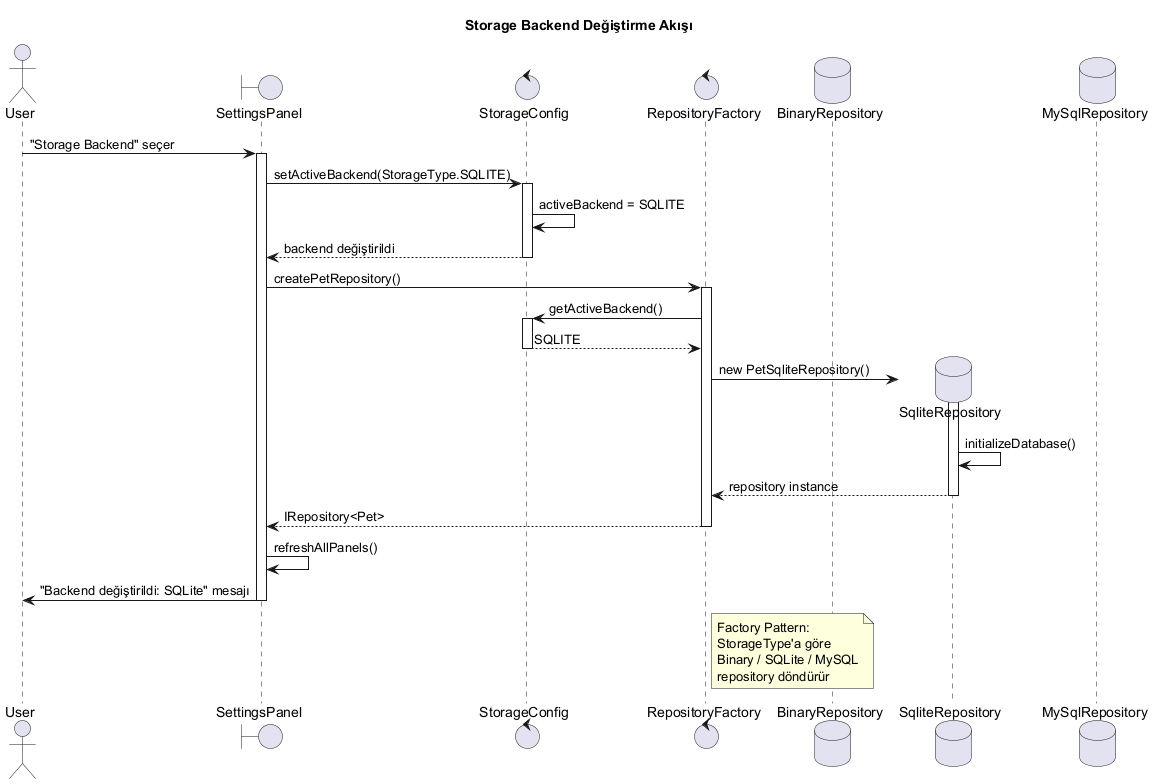

The diagram above was rendered by PlantUML. Its source (embedded in the PNG):
@startuml SwitchStorageSequence
title Storage Backend Değiştirme Akışı

actor "User" as User
boundary "SettingsPanel" as UI
control "StorageConfig" as Config
control "RepositoryFactory" as Factory
database "BinaryRepository" as Binary
database "SqliteRepository" as Sqlite
database "MySqlRepository" as MySQL

User -> UI : "Storage Backend" seçer
activate UI

UI -> Config : setActiveBackend(StorageType.SQLITE)
activate Config
Config -> Config : activeBackend = SQLITE
Config --> UI : backend değiştirildi
deactivate Config

UI -> Factory : createPetRepository()
activate Factory

Factory -> Config : getActiveBackend()
activate Config
Config --> Factory : SQLITE
deactivate Config

Factory -> Sqlite ** : new PetSqliteRepository()
activate Sqlite
Sqlite -> Sqlite : initializeDatabase()
Sqlite --> Factory : repository instance
deactivate Sqlite

Factory --> UI : IRepository<Pet>
deactivate Factory

UI -> UI : refreshAllPanels()
UI -> User : "Backend değiştirildi: SQLite" mesajı
deactivate UI

note right of Factory
  Factory Pattern:
  StorageType'a göre
  Binary / SQLite / MySQL
  repository döndürür
end note

@enduml